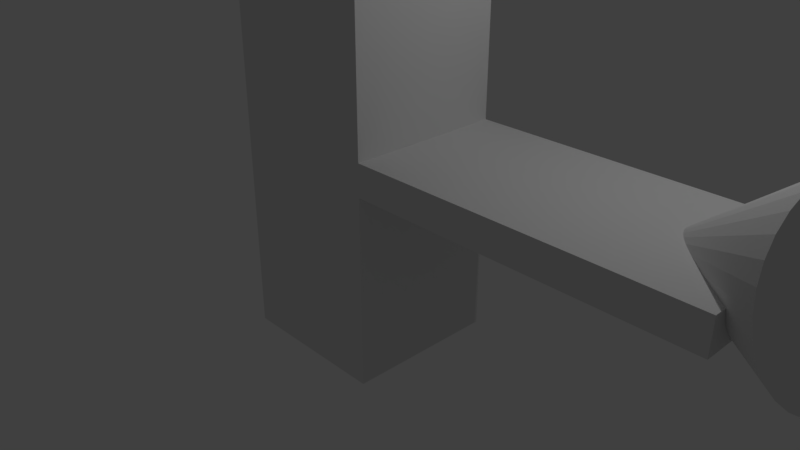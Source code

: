 # Source: test.blend  (saved by Blender 2.79.0; exported with 4.5.12 LTS)
import bpy
from mathutils import Matrix  # noqa: F401  (used for matrix-valued properties, if any)

bpy.ops.wm.read_factory_settings(use_empty=True)
scene = bpy.context.scene
scene.name = 'Scene'

# ---- collections
col_collection_1 = bpy.data.collections.new('Collection 1'); scene.collection.children.link(col_collection_1)

# ---- materials (node trees are filled in below, after node groups)
mat_material = bpy.data.materials.new('Material')
mat_material.alpha_threshold = 0.0
mat_material.use_transparent_shadow = False
mat_material.roughness = 0.5
mat_material.line_color = (0.0, 0.0, 0.0, 1.0)

# ---- material node trees

# ---- world
world_world = bpy.data.worlds.new('World'); scene.world = world_world
world_world.color = (0.05088, 0.05088, 0.05088)
world_world.use_sun_shadow = False
world_world.sun_shadow_jitter_overblur = 0.0
world_world.cycles.sampling_method = 'MANUAL'

# ---- cameras
cam_camera = bpy.data.cameras.new('Camera')
cam_camera.clip_end = 100.0
cam_camera.lens = 35.0
cam_camera.sensor_width = 32.0
cam_camera.sensor_height = 18.0
cam_camera.ortho_scale = 7.314
cam_camera.dof.focus_distance = 0.0
cam_camera.dof.aperture_fstop = 128.0

# ---- lights
light_lamp = bpy.data.lights.new('Lamp', 'POINT')
light_lamp.transmission_factor = 0.0
light_lamp.cutoff_distance = 30.0
light_lamp.energy = 100.0
light_lamp.shadow_buffer_clip_start = 1.001
light_lamp.shadow_soft_size = 0.1
light_lamp.shadow_maximum_resolution = 0.006
light_lamp.use_absolute_resolution = True

# ---- meshes
me_cube = bpy.data.meshes.new('Cube')
me_cube.from_pydata([(1.0, 1.0, -1.0), (1.0, -1.0, -1.0), (-1.0, -1.0, -1.0), (-1.0, 1.0, -1.0), (1.0, 1.0, 1.0), (1.0, -1.0, 1.0), (-1.0, -1.0, 1.0), (-1.0, 1.0, 1.0), (1.0, 1.0, 1.438), (1.0, -1.0, 1.438), (-1.0, 1.0, 1.438), (-1.0, -1.0, 1.438), (1.0, 1.0, 1.838), (1.0, -1.0, 1.838), (-1.0, 1.0, 1.838), (-1.0, -1.0, 1.838), (1.0, 1.0, 4.094), (1.0, -1.0, 4.094), (-1.0, 1.0, 4.094), (-1.0, -1.0, 4.094), (1.749, 1.0, 1.438), (1.749, -1.0, 1.438), (1.749, 1.0, 1.838), (1.749, -1.0, 1.838), (3.407, 1.0, 1.438), (3.407, -1.0, 1.438), (3.407, 1.0, 1.838), (3.407, -1.0, 1.838), (5.069, 1.0, 1.438), (5.069, -1.0, 1.438), (5.069, 1.0, 1.838), (5.069, -1.0, 1.838), (6.041, 0.4768, 1.381), (6.036, 0.5898, 1.541), (6.018, 0.6711, 1.719), (5.988, 0.7175, 1.907), (5.946, 0.7274, 2.098), (5.895, 0.7002, 2.285), (5.836, 0.637, 2.461), (5.772, 0.5404, 2.619), (5.705, 0.4139, 2.753), (5.637, 0.2625, 2.858), (5.572, 0.0919, 2.929), (5.512, -0.09125, 2.965), (5.459, -0.2799, 2.963), (5.415, -0.4669, 2.924), (5.382, -0.645, 2.849), (5.361, -0.8074, 2.741), (5.353, -0.9477, 2.604), (5.358, -1.061, 2.444), (5.376, -1.142, 2.267), (5.407, -1.188, 2.079), (5.448, -1.198, 1.887), (5.5, -1.171, 1.7), (5.558, -1.108, 1.524), (3.819, 0.2975, 1.556), (5.623, -1.011, 1.366), (5.69, -0.8848, 1.232), (5.757, -0.7334, 1.127), (5.822, -0.5628, 1.056), (5.882, -0.3797, 1.021), (5.935, -0.191, 1.022), (5.979, -0.004003, 1.062), (6.012, 0.1741, 1.137), (6.033, 0.3364, 1.244)], [], [(0, 1, 2, 3), (6, 5, 9, 11), (0, 4, 5, 1), (1, 5, 6, 2), (2, 6, 7, 3), (4, 0, 3, 7), (10, 11, 15, 14), (5, 4, 8, 9), (7, 6, 11, 10), (4, 7, 10, 8), (12, 14, 18, 16), (8, 10, 14, 12), (11, 9, 13, 15), (13, 9, 21, 23), (16, 18, 19, 17), (15, 13, 17, 19), (13, 12, 16, 17), (14, 15, 19, 18), (20, 22, 26, 24), (9, 8, 20, 21), (8, 12, 22, 20), (12, 13, 23, 22), (27, 25, 29, 31), (21, 20, 24, 25), (23, 21, 25, 27), (22, 23, 27, 26), (29, 28, 30, 31), (26, 27, 31, 30), (24, 26, 30, 28), (25, 24, 28, 29), (32, 55, 33), (33, 55, 34), (34, 55, 35), (35, 55, 36), (36, 55, 37), (37, 55, 38), (38, 55, 39), (39, 55, 40), (40, 55, 41), (41, 55, 42), (42, 55, 43), (43, 55, 44), (44, 55, 45), (45, 55, 46), (46, 55, 47), (47, 55, 48), (48, 55, 49), (49, 55, 50), (50, 55, 51), (51, 55, 52), (52, 55, 53), (53, 55, 54), (54, 55, 56), (56, 55, 57), (57, 55, 58), (58, 55, 59), (59, 55, 60), (60, 55, 61), (61, 55, 62), (62, 55, 63), (63, 55, 64), (64, 55, 32), (32, 33, 34, 35, 36, 37, 38, 39, 40, 41, 42, 43, 44, 45, 46, 47, 48, 49, 50, 51, 52, 53, 54, 56, 57, 58, 59, 60, 61, 62, 63, 64)])
me_cube.materials.append(mat_material)
me_cube.use_remesh_preserve_volume = False
me_cube.use_remesh_preserve_attributes = False
me_cube.use_mirror_vertex_groups = False
me_cube.update()
arm_armature = bpy.data.armatures.new('Armature')  # bones are not reproduced

# ---- objects
ob_armature = bpy.data.objects.new('Armature', arm_armature)
ob_cube = bpy.data.objects.new('Cube', me_cube)
ob_lamp = bpy.data.objects.new('Lamp', light_lamp)
ob_camera = bpy.data.objects.new('Camera', cam_camera)

# ---- transforms, parenting, visibility, modifiers, constraints
ob_armature.location = (0.0, 0.0, -0.7813)
ob_armature.show_in_front = True
ob_armature.lineart.crease_threshold = 0.0
ob_cube.parent = ob_armature
ob_cube.matrix_parent_inverse = Matrix(((1.0, 0.0, 0.0, 0.0), (0.0, 1.0, 0.0, 0.0), (0.0, 0.0, 1.0, 0.7813), (0.0, 0.0, 0.0, 1.0)))
ob_cube.location = (0.0, 0.0, 0.0)
ob_cube.lock_rotations_4d = False
ob_cube.empty_display_type = 'ARROWS'
ob_cube.lineart.crease_threshold = 0.0
_vg = ob_cube.vertex_groups.new(name='Bone')
for _i, _w in zip([0, 1, 2, 3, 4, 5, 6, 7, 8, 9, 10, 11, 12, 13, 14, 15, 16, 17, 18, 19, 20, 21, 22, 23, 24, 25, 26, 27, 28, 29, 30, 31, 32, 33, 34, 35, 36, 37, 38, 39, 40, 41, 42, 43, 44, 45, 46, 47, 48, 49, 50, 51, 52, 53, 54, 55, 56, 57, 58, 59, 60, 61, 62, 63, 64], [0.8632, 0.8681, 0.8563, 0.8644, 0.2288, 0.1745, 0.1717, 0.1495, 0.112, 0.1017, 0.0951, 0.1226, 0.07731, 0.03856, 0.04032, 0.07303, 0.07685, 0.03946, 0.07287, 0.07385, 0.03935, 0.07614, 0.07726, 0.03856, 0.03847, 0.07422, 0.0761, 0.03699, 0.03614, 0.06847, 0.07157, 0.03239, 0.0347, 0.03484, 0.03504, 0.0353, 0.03561, 0.03594, 0.0363, 0.03275, 0.03263, 0.0325, 0.03236, 0.03221, 0.03204, 0.03184, 0.0316, 0.03132, 0.03101, 0.0307, 0.0304, 0.03013, 0.06616, 0.06578, 0.06547, 0.07512, 0.06526, 0.03604, 0.03571, 0.0354, 0.03512, 0.0349, 0.03474, 0.03466, 0.03464]): _vg.add([_i], _w, 'REPLACE')
_vg = ob_cube.vertex_groups.new(name='Bone.001')
for _i, _w in zip([0, 1, 2, 3, 4, 5, 6, 7, 8, 9, 10, 11, 12, 13, 14, 15, 18, 19, 20, 21], [0.05312, 0.08831, 0.1347, 0.1177, 0.1992, 0.5514, 0.822, 0.7974, 0.1045, 0.2086, 0.8173, 0.8313, 0.06347, 0.07601, 0.8034, 0.8098, 0.09544, 0.1026, 0.0006732, 0.02979]): _vg.add([_i], _w, 'REPLACE')
_vg = ob_cube.vertex_groups.new(name='Bone.002')
for _i, _w in zip([10, 11, 12, 13, 14, 15, 16, 17, 18, 19], [0.04589, 0.04378, 0.06181, 0.0534, 0.08912, 0.08778, 0.8665, 0.8735, 0.877, 0.8693]): _vg.add([_i], _w, 'REPLACE')
_vg = ob_cube.vertex_groups.new(name='Bone.003')
for _i, _w in zip([0, 1, 4, 5, 6, 7, 8, 9, 10, 11, 12, 13, 14, 15, 16, 17, 20, 21, 22, 23, 24, 25, 26, 27], [0.08348, 0.05065, 0.5668, 0.3248, 0.04752, 0.06438, 0.7719, 0.7189, 0.07456, 0.06656, 0.8392, 0.8486, 0.08, 0.07749, 0.1066, 0.1007, 0.8422, 0.849, 0.8552, 0.8682, 0.08121, 0.09358, 0.07839, 0.09072]): _vg.add([_i], _w, 'REPLACE')
_vg = ob_cube.vertex_groups.new(name='Bone.004')
for _i, _w in zip([20, 21, 22, 23, 24, 25, 26, 27, 28, 29, 30, 31], [0.09922, 0.08784, 0.09611, 0.08546, 0.8327, 0.8137, 0.8392, 0.8214, 0.1273, 0.1764, 0.1197, 0.1828]): _vg.add([_i], _w, 'REPLACE')
_vg = ob_cube.vertex_groups.new(name='Bone.005')
for _i, _w in zip([24, 25, 26, 27, 28, 29, 30, 31, 32, 33, 34, 35, 36, 37, 38, 39, 40, 41, 42, 43, 44, 45, 46, 47, 48, 49, 50, 51, 52, 53, 54, 55, 56, 57, 58, 59, 60, 61, 62, 63, 64], [0.08157, 0.0873, 0.07852, 0.08347, 0.8595, 0.8028, 0.8681, 0.796, 1.0, 1.0, 1.0, 1.0, 1.0, 1.0, 1.0, 1.0, 1.0, 1.0, 1.0, 1.0, 1.0, 1.0, 1.0, 1.0, 1.0, 1.0, 1.0, 1.0, 1.0, 1.0, 1.0, 1.0, 1.0, 1.0, 1.0, 1.0, 1.0, 1.0, 1.0, 1.0, 1.0]): _vg.add([_i], _w, 'REPLACE')
_m = ob_cube.modifiers.new('Armature', 'ARMATURE')
_m.object = ob_armature
ob_lamp.location = (4.076, 1.005, 5.904)
ob_lamp.rotation_euler = (0.6503, 0.05522, 1.866)
ob_lamp.lock_rotations_4d = False
ob_lamp.empty_display_type = 'ARROWS'
ob_lamp.color = (0.0, 0.0, 0.0, 0.0)
ob_lamp.lineart.crease_threshold = 0.0
ob_camera.location = (7.481, -6.508, 5.344)
ob_camera.rotation_euler = (1.109, 0.0, 0.8149)
ob_camera.lock_rotations_4d = False
ob_camera.empty_display_type = 'ARROWS'
ob_camera.color = (0.0, 0.0, 0.0, 0.0)
ob_camera.display_type = 'WIRE'
ob_camera.lineart.crease_threshold = 0.0

# ---- collection membership
col_collection_1.objects.link(ob_armature)
col_collection_1.objects.link(ob_cube)
col_collection_1.objects.link(ob_lamp)
col_collection_1.objects.link(ob_camera)

# ---- scene / render settings (as saved in the file)
scene.camera = ob_camera
scene.frame_start = 1; scene.frame_end = 150; scene.frame_set(135)
scene.render.engine = 'BLENDER_EEVEE_NEXT'
scene.render.resolution_percentage = 50
scene.render.dither_intensity = 0.0
scene.cycles.use_denoising = False
scene.cycles.samples = 128
scene.cycles.sampling_pattern = 'TABULATED_SOBOL'
scene.cycles.use_adaptive_sampling = False
scene.cycles.use_light_tree = False
scene.cycles.blur_glossy = 0.0
scene.cycles.sample_clamp_indirect = 0.0
scene.view_settings.view_transform = 'Standard'
bpy.context.view_layer.update()
